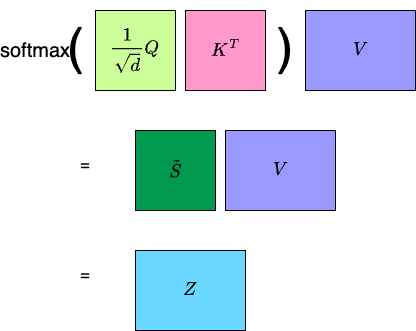

The diagram above was exported from draw.io. Its source (the exported page's mxGraphModel, read from the mxfile embedded in the PNG):
<mxGraphModel dx="1026" dy="691" grid="1" gridSize="10" guides="1" tooltips="1" connect="1" arrows="1" fold="1" page="1" pageScale="1" pageWidth="850" pageHeight="1100" math="1" shadow="0">
  <root>
    <mxCell id="0" />
    <mxCell id="1" parent="0" />
    <mxCell id="oiW3_Nm2Sg8mIHozyQet-1" value="$$\frac{1}{\sqrt{d}}Q$$" style="rounded=0;whiteSpace=wrap;html=1;fontSize=16;fillColor=#CCFF99;" vertex="1" parent="1">
      <mxGeometry x="280" y="80" width="80" height="80" as="geometry" />
    </mxCell>
    <mxCell id="oiW3_Nm2Sg8mIHozyQet-2" value="$$K^{T}$$" style="rounded=0;whiteSpace=wrap;html=1;fontSize=16;fillColor=#FF99CC;" vertex="1" parent="1">
      <mxGeometry x="370" y="80" width="80" height="80" as="geometry" />
    </mxCell>
    <mxCell id="oiW3_Nm2Sg8mIHozyQet-16" value="softmax" style="text;html=1;align=center;verticalAlign=middle;whiteSpace=wrap;rounded=0;fontSize=20;" vertex="1" parent="1">
      <mxGeometry x="190" y="105" width="60" height="30" as="geometry" />
    </mxCell>
    <mxCell id="oiW3_Nm2Sg8mIHozyQet-17" value="(" style="text;html=1;align=center;verticalAlign=middle;whiteSpace=wrap;rounded=0;fontSize=50;" vertex="1" parent="1">
      <mxGeometry x="230" y="70" width="60" height="90" as="geometry" />
    </mxCell>
    <mxCell id="oiW3_Nm2Sg8mIHozyQet-18" value=")" style="text;html=1;align=center;verticalAlign=middle;whiteSpace=wrap;rounded=0;fontSize=50;" vertex="1" parent="1">
      <mxGeometry x="440" y="70" width="60" height="90" as="geometry" />
    </mxCell>
    <mxCell id="oiW3_Nm2Sg8mIHozyQet-19" value="$$V$$" style="rounded=0;whiteSpace=wrap;html=1;fontSize=16;fillColor=#9999FF;" vertex="1" parent="1">
      <mxGeometry x="490" y="80" width="110" height="80" as="geometry" />
    </mxCell>
    <mxCell id="oiW3_Nm2Sg8mIHozyQet-20" value="$$V$$" style="rounded=0;whiteSpace=wrap;html=1;fontSize=16;fillColor=#9999FF;" vertex="1" parent="1">
      <mxGeometry x="410" y="200" width="110" height="80" as="geometry" />
    </mxCell>
    <mxCell id="oiW3_Nm2Sg8mIHozyQet-21" value="$$\tilde{S}$$" style="rounded=0;whiteSpace=wrap;html=1;fontSize=16;fillColor=#00994D;" vertex="1" parent="1">
      <mxGeometry x="320" y="200" width="80" height="80" as="geometry" />
    </mxCell>
    <mxCell id="oiW3_Nm2Sg8mIHozyQet-22" value="$$Z$$" style="rounded=0;whiteSpace=wrap;html=1;fontSize=16;fillColor=#6BD8FF;" vertex="1" parent="1">
      <mxGeometry x="320" y="320" width="110" height="80" as="geometry" />
    </mxCell>
    <mxCell id="oiW3_Nm2Sg8mIHozyQet-23" value="=" style="text;html=1;align=center;verticalAlign=middle;whiteSpace=wrap;rounded=0;fontSize=16;" vertex="1" parent="1">
      <mxGeometry x="240" y="220" width="60" height="30" as="geometry" />
    </mxCell>
    <mxCell id="oiW3_Nm2Sg8mIHozyQet-24" value="=" style="text;html=1;align=center;verticalAlign=middle;whiteSpace=wrap;rounded=0;fontSize=16;" vertex="1" parent="1">
      <mxGeometry x="240" y="330" width="60" height="30" as="geometry" />
    </mxCell>
  </root>
</mxGraphModel>